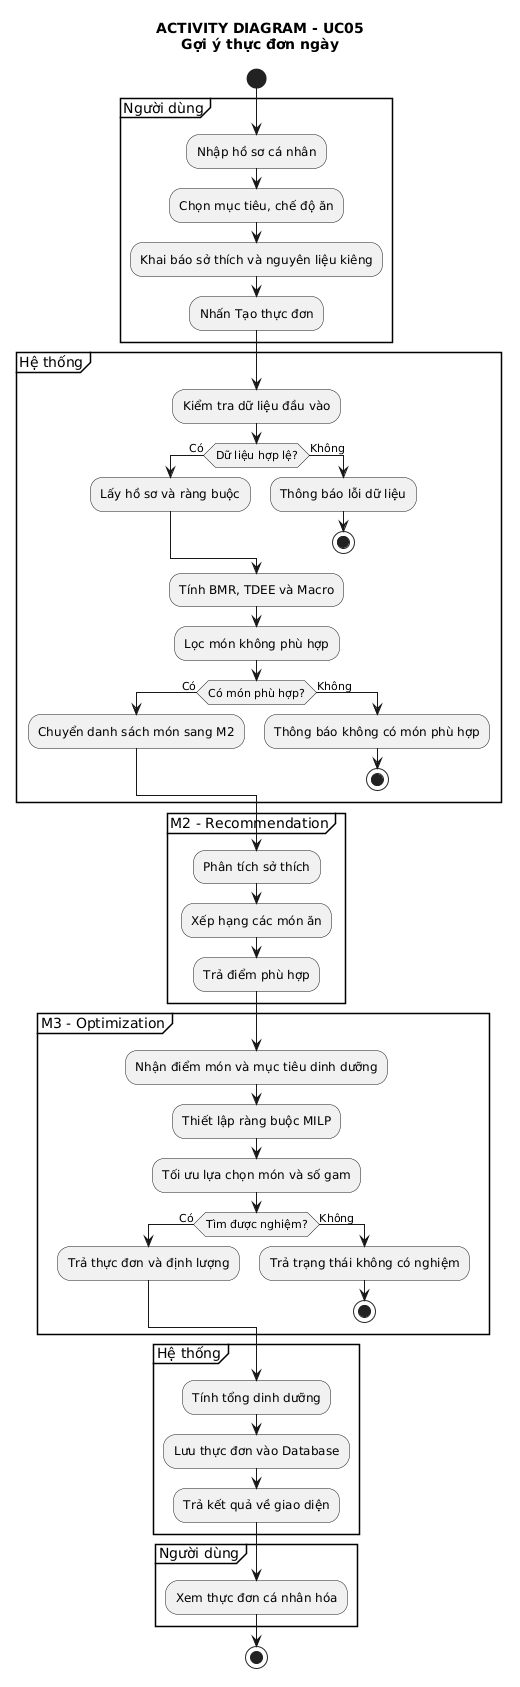

The diagram above was rendered by PlantUML. Its source (embedded in the PNG):
@startuml
title ACTIVITY DIAGRAM - UC05\nGợi ý thực đơn ngày

skinparam backgroundColor white
skinparam shadowing false
skinparam defaultFontName Arial

start

partition "Người dùng" {
  :Nhập hồ sơ cá nhân;
  :Chọn mục tiêu, chế độ ăn;
  :Khai báo sở thích và nguyên liệu kiêng;
  :Nhấn Tạo thực đơn;
}

partition "Hệ thống" {
  :Kiểm tra dữ liệu đầu vào;

  if (Dữ liệu hợp lệ?) then (Có)
    :Lấy hồ sơ và ràng buộc;
  else (Không)
    :Thông báo lỗi dữ liệu;
    stop
  endif

  :Tính BMR, TDEE và Macro;
  :Lọc món không phù hợp;

  if (Có món phù hợp?) then (Có)
    :Chuyển danh sách món sang M2;
  else (Không)
    :Thông báo không có món phù hợp;
    stop
  endif
}

partition "M2 - Recommendation" {
  :Phân tích sở thích;
  :Xếp hạng các món ăn;
  :Trả điểm phù hợp;
}

partition "M3 - Optimization" {
  :Nhận điểm món và mục tiêu dinh dưỡng;
  :Thiết lập ràng buộc MILP;
  :Tối ưu lựa chọn món và số gam;

  if (Tìm được nghiệm?) then (Có)
    :Trả thực đơn và định lượng;
  else (Không)
    :Trả trạng thái không có nghiệm;
    stop
  endif
}

partition "Hệ thống" {
  :Tính tổng dinh dưỡng;
  :Lưu thực đơn vào Database;
  :Trả kết quả về giao diện;
}

partition "Người dùng" {
  :Xem thực đơn cá nhân hóa;
}

stop
@enduml